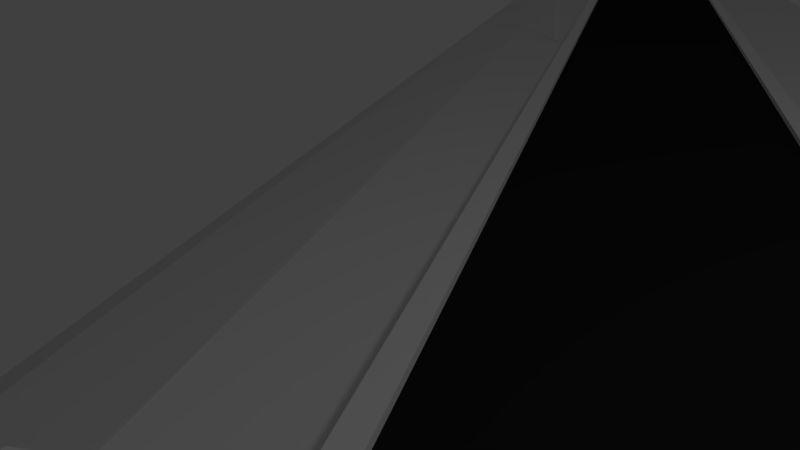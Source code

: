 # Source: road.blend  (saved by Blender 2.63.0; exported with 4.5.12 LTS)
import bpy
from mathutils import Matrix  # noqa: F401  (used for matrix-valued properties, if any)

bpy.ops.wm.read_factory_settings(use_empty=True)
scene = bpy.context.scene
scene.name = 'Scene'

# ---- collections
col_collection_1 = bpy.data.collections.new('Collection 1'); scene.collection.children.link(col_collection_1)

# ---- materials (node trees are filled in below, after node groups)
mat_warning_material = bpy.data.materials.new('Warning Material')
mat_warning_material.alpha_threshold = 0.0
mat_warning_material.use_transparent_shadow = False
mat_warning_material.diffuse_color = (0.2462, 0.2462, 0.2462, 1.0)
mat_warning_material.roughness = 0.5
mat_warning_material.specular_intensity = 0.0
mat_warning_material.line_color = (0.0, 0.0, 0.0, 1.0)
mat_sign_material = bpy.data.materials.new('Sign Material')
mat_sign_material.alpha_threshold = 0.0
mat_sign_material.use_transparent_shadow = False
mat_sign_material.roughness = 0.5
mat_sign_material.specular_intensity = 0.0
mat_sign_material.line_color = (0.0, 0.0, 0.0, 1.0)
mat_asphalt_material = bpy.data.materials.new('Asphalt Material')
mat_asphalt_material.alpha_threshold = 0.0
mat_asphalt_material.use_transparent_shadow = False
mat_asphalt_material.diffuse_color = (0.01885, 0.01885, 0.01885, 1.0)
mat_asphalt_material.roughness = 0.5
mat_asphalt_material.specular_intensity = 0.0
mat_asphalt_material.line_color = (0.0, 0.0, 0.0, 1.0)
mat_shoulder_material = bpy.data.materials.new('Shoulder Material')
mat_shoulder_material.alpha_threshold = 0.0
mat_shoulder_material.use_transparent_shadow = False
mat_shoulder_material.roughness = 0.5
mat_shoulder_material.specular_intensity = 0.0
mat_shoulder_material.line_color = (0.0, 0.0, 0.0, 1.0)
mat_curb_material = bpy.data.materials.new('Curb Material')
mat_curb_material.alpha_threshold = 0.0
mat_curb_material.use_transparent_shadow = False
mat_curb_material.diffuse_color = (0.8829, 0.8829, 0.8829, 1.0)
mat_curb_material.roughness = 0.5
mat_curb_material.specular_intensity = 0.0
mat_curb_material.line_color = (0.0, 0.0, 0.0, 1.0)

# ---- material node trees

# ---- world
world_world = bpy.data.worlds.new('World'); scene.world = world_world
world_world.color = (0.05088, 0.05088, 0.05088)
world_world.use_sun_shadow = False
world_world.sun_shadow_jitter_overblur = 0.0
world_world.cycles.sampling_method = 'MANUAL'
world_world.cycles.sample_map_resolution = 256

# ---- cameras
cam_camera = bpy.data.cameras.new('Camera')
cam_camera.clip_end = 100.0
cam_camera.lens = 35.0
cam_camera.sensor_width = 32.0
cam_camera.sensor_height = 18.0
cam_camera.ortho_scale = 7.314
cam_camera.dof.focus_distance = 0.0
cam_camera.dof.aperture_fstop = 128.0

# ---- lights
light_lamp = bpy.data.lights.new('Lamp', 'POINT')
light_lamp.transmission_factor = 0.0
light_lamp.cutoff_distance = 30.0
light_lamp.energy = 100.0
light_lamp.shadow_buffer_clip_start = 1.001
light_lamp.shadow_soft_size = 1.0
light_lamp.shadow_maximum_resolution = 0.006
light_lamp.use_absolute_resolution = True
light_lamp.cycles.use_multiple_importance_sampling = False

# ---- meshes
me_warning = bpy.data.meshes.new('Warning')
me_warning.from_pydata([(-1.0, -0.0892, -1.192), (-1.0, -0.01488, -1.219), (1.0, -0.01488, -1.219), (1.0, -0.0892, -1.192), (-1.0, 0.3529, 0.04512), (-1.0, 0.4272, 0.01857), (1.0, 0.4272, 0.01857), (1.0, 0.3529, 0.04512), (-0.9309, 0.4272, 0.01857), (0.9309, 0.4272, 0.01857), (0.9309, -0.01488, -1.219), (-0.9309, -0.01488, -1.219), (0.9309, 0.3529, 0.04512), (-0.9309, 0.3529, 0.04512), (-0.9309, -0.0892, -1.192), (0.9309, -0.0892, -1.192), (-1.0, -0.3046, -1.795), (-1.0, -0.2303, -1.822), (1.0, -0.2303, -1.822), (1.0, -0.3046, -1.795), (0.9309, -0.2303, -1.822), (-0.9309, -0.2303, -1.822), (-0.9309, -0.3046, -1.795), (0.9309, -0.3046, -1.795), (-1.0, 0.1872, -0.6531), (-1.0, 0.1129, -0.6265), (1.0, 0.1872, -0.6531), (1.0, 0.1129, -0.6265), (-0.9309, 0.1872, -0.6531), (0.9309, 0.1872, -0.6531), (0.9309, 0.1129, -0.6265), (-0.9309, 0.1129, -0.6265), (-1.0, 0.1645, -0.7169), (1.0, 0.1645, -0.7169), (1.0, 0.09013, -0.6903), (-0.9309, 0.1645, -0.7169), (0.9309, 0.1645, -0.7169), (0.9309, 0.09013, -0.6903), (-0.9309, 0.09013, -0.6903), (-1.0, 0.09013, -0.6903), (0.9309, 0.7199, -1.85), (-0.9309, 0.7199, -1.85), (1.0, 0.7199, -1.85), (-1.0, 0.7199, -1.85), (0.9309, 0.7427, -1.787), (-0.9309, 0.7427, -1.787), (1.0, 0.7427, -1.787), (-1.0, 0.7427, -1.787), (-32.84, 53.28, -1.192), (-32.9, 53.33, -1.219), (-31.64, 54.89, -1.219), (-31.59, 54.84, -1.192), (-33.18, 53.56, 0.04512), (-33.24, 53.61, 0.01857), (-31.99, 55.17, 0.01857), (-31.93, 55.12, 0.04512), (-33.2, 53.66, 0.01857), (-32.03, 55.11, 0.01857), (-31.69, 54.83, -1.219), (-32.85, 53.38, -1.219), (-31.97, 55.06, 0.04512), (-33.14, 53.61, 0.04512), (-32.79, 53.34, -1.192), (-31.63, 54.79, -1.192), (-32.67, 53.15, -1.795), (-32.73, 53.19, -1.822), (-31.48, 54.75, -1.822), (-31.42, 54.71, -1.795), (-31.52, 54.7, -1.822), (-32.68, 53.25, -1.822), (-32.63, 53.2, -1.795), (-31.46, 54.65, -1.795), (-33.05, 53.46, -0.6531), (-33.0, 53.41, -0.6265), (-31.8, 55.02, -0.6531), (-31.74, 54.97, -0.6265), (-33.01, 53.51, -0.6531), (-31.85, 54.96, -0.6531), (-31.79, 54.91, -0.6265), (-32.95, 53.46, -0.6265), (-33.04, 53.44, -0.7169), (-31.78, 55.0, -0.7169), (-31.73, 54.95, -0.6903), (-32.99, 53.49, -0.7169), (-31.83, 54.95, -0.7169), (-31.77, 54.9, -0.6903), (-32.93, 53.45, -0.6903), (-32.98, 53.39, -0.6903), (-32.26, 55.29, -1.85), (-33.43, 53.84, -1.85), (-32.22, 55.35, -1.85), (-33.47, 53.79, -1.85), (-32.28, 55.31, -1.787), (-33.44, 53.86, -1.787), (-32.24, 55.36, -1.787), (-33.49, 53.8, -1.787), (-60.36, 114.0, -1.192), (-60.39, 114.1, -1.219), (-58.61, 115.0, -1.219), (-58.58, 114.9, -1.192), (-60.56, 114.4, 0.04512), (-60.6, 114.5, 0.01857), (-58.82, 115.4, 0.01857), (-58.78, 115.3, 0.04512), (-60.53, 114.5, 0.01857), (-58.88, 115.3, 0.01857), (-58.68, 115.0, -1.219), (-60.33, 114.1, -1.219), (-58.84, 115.3, 0.04512), (-60.5, 114.4, 0.04512), (-60.3, 114.0, -1.192), (-58.64, 114.9, -1.192), (-60.26, 113.8, -1.795), (-60.3, 113.9, -1.822), (-58.52, 114.8, -1.822), (-58.48, 114.7, -1.795), (-58.58, 114.8, -1.822), (-60.23, 113.9, -1.822), (-60.2, 113.8, -1.795), (-58.54, 114.7, -1.795), (-60.49, 114.3, -0.6531), (-60.45, 114.2, -0.6265), (-58.71, 115.2, -0.6531), (-58.67, 115.1, -0.6265), (-60.43, 114.3, -0.6531), (-58.77, 115.1, -0.6531), (-58.73, 115.1, -0.6265), (-60.39, 114.2, -0.6265), (-60.48, 114.2, -0.7169), (-58.7, 115.1, -0.7169), (-58.66, 115.1, -0.6903), (-60.41, 114.3, -0.7169), (-58.76, 115.1, -0.7169), (-58.72, 115.0, -0.6903), (-60.38, 114.2, -0.6903), (-60.44, 114.2, -0.6903), (-59.01, 115.6, -1.85), (-60.67, 114.8, -1.85), (-58.95, 115.6, -1.85), (-60.73, 114.7, -1.85), (-59.02, 115.6, -1.787), (-60.68, 114.8, -1.787), (-58.96, 115.7, -1.787), (-60.74, 114.7, -1.787)], [], [(39, 32, 1, 0), (36, 33, 2, 10), (33, 34, 3, 2), (38, 39, 0, 14), (19, 18, 2, 3), (13, 8, 5, 4), (32, 35, 11, 1), (35, 36, 10, 11), (34, 37, 15, 3), (37, 38, 14, 15), (21, 17, 1, 11), (14, 11, 10, 15), (7, 6, 9, 12), (12, 9, 8, 13), (23, 20, 18, 19), (16, 17, 21, 22), (17, 16, 0, 1), (20, 23, 15, 10), (14, 0, 16, 22), (23, 19, 3, 15), (10, 2, 18, 20), (11, 14, 22, 21), (4, 5, 24, 25), (9, 6, 26, 29), (6, 7, 27, 26), (13, 4, 25, 31), (5, 8, 28, 24), (8, 9, 29, 28), (7, 12, 30, 27), (12, 13, 31, 30), (26, 27, 34, 33), (30, 31, 38, 37), (36, 29, 44, 40), (31, 25, 39, 38), (25, 24, 32, 39), (42, 46, 26, 33), (32, 24, 47, 43), (45, 47, 24, 28), (27, 30, 37, 34), (28, 29, 36, 35), (46, 44, 29, 26), (44, 46, 42, 40), (35, 32, 43, 41), (47, 45, 41, 43), (33, 36, 40, 42), (41, 45, 28, 35), (87, 80, 49, 48), (84, 81, 50, 58), (81, 82, 51, 50), (86, 87, 48, 62), (67, 66, 50, 51), (61, 56, 53, 52), (80, 83, 59, 49), (83, 84, 58, 59), (82, 85, 63, 51), (85, 86, 62, 63), (69, 65, 49, 59), (62, 59, 58, 63), (55, 54, 57, 60), (60, 57, 56, 61), (71, 68, 66, 67), (64, 65, 69, 70), (65, 64, 48, 49), (68, 71, 63, 58), (62, 48, 64, 70), (71, 67, 51, 63), (58, 50, 66, 68), (59, 62, 70, 69), (52, 53, 72, 73), (57, 54, 74, 77), (54, 55, 75, 74), (61, 52, 73, 79), (53, 56, 76, 72), (56, 57, 77, 76), (55, 60, 78, 75), (60, 61, 79, 78), (74, 75, 82, 81), (78, 79, 86, 85), (84, 77, 92, 88), (79, 73, 87, 86), (73, 72, 80, 87), (90, 94, 74, 81), (80, 72, 95, 91), (93, 95, 72, 76), (75, 78, 85, 82), (76, 77, 84, 83), (94, 92, 77, 74), (92, 94, 90, 88), (83, 80, 91, 89), (95, 93, 89, 91), (81, 84, 88, 90), (89, 93, 76, 83), (135, 128, 97, 96), (132, 129, 98, 106), (129, 130, 99, 98), (134, 135, 96, 110), (115, 114, 98, 99), (109, 104, 101, 100), (128, 131, 107, 97), (131, 132, 106, 107), (130, 133, 111, 99), (133, 134, 110, 111), (117, 113, 97, 107), (110, 107, 106, 111), (103, 102, 105, 108), (108, 105, 104, 109), (119, 116, 114, 115), (112, 113, 117, 118), (113, 112, 96, 97), (116, 119, 111, 106), (110, 96, 112, 118), (119, 115, 99, 111), (106, 98, 114, 116), (107, 110, 118, 117), (100, 101, 120, 121), (105, 102, 122, 125), (102, 103, 123, 122), (109, 100, 121, 127), (101, 104, 124, 120), (104, 105, 125, 124), (103, 108, 126, 123), (108, 109, 127, 126), (122, 123, 130, 129), (126, 127, 134, 133), (132, 125, 140, 136), (127, 121, 135, 134), (121, 120, 128, 135), (138, 142, 122, 129), (128, 120, 143, 139), (141, 143, 120, 124), (123, 126, 133, 130), (124, 125, 132, 131), (142, 140, 125, 122), (140, 142, 138, 136), (131, 128, 139, 137), (143, 141, 137, 139), (129, 132, 136, 138), (137, 141, 124, 131)])
_uv = me_warning.uv_layers.new(name='UVMap')
_uv.uv.foreach_set('vector', [0.14, 0.9798, 0.1399, 0.9663, 0.2314, 0.9663, 0.2315, 0.9798, 0.1043, 0.2571, 0.1065, 0.2011, 0.1315, 0.2142, 0.1391, 0.2272, 0.8622, 0.9663, 0.8623, 0.9798, 0.7708, 0.9798, 0.7707, 0.9663, 0.09112, 0.7918, 0.07306, 0.792, 0.07306, 0.6548, 0.09112, 0.6546, 0.6678, 0.9798, 0.6677, 0.9663, 0.7707, 0.9663, 0.7708, 0.9798, 0.01192, 0.9076, 0.05833, 0.9076, 0.05833, 0.9482, 0.01192, 0.9482, 0.09822, 0.4115, 0.1028, 0.3974, 0.1387, 0.408, 0.1383, 0.4147, 0.1028, 0.3974, 0.1043, 0.2571, 0.1391, 0.2272, 0.1387, 0.408, 0.1251, 0.7918, 0.107, 0.792, 0.107, 0.6548, 0.1251, 0.6546, 0.9649, 0.5632, 0.2181, 0.5648, 0.2172, 0.3539, 0.9641, 0.3524, 0.2006, 0.4119, 0.2002, 0.4186, 0.1383, 0.4147, 0.1387, 0.408, 0.4495, 0.9798, 0.4494, 0.9663, 0.5528, 0.9663, 0.5529, 0.9798, 0.01192, 0.5118, 0.05833, 0.5118, 0.05833, 0.5524, 0.01192, 0.5524, 0.01192, 0.5524, 0.05833, 0.5524, 0.05833, 0.9076, 0.01192, 0.9076, 0.656, 0.9798, 0.6559, 0.9663, 0.6677, 0.9663, 0.6678, 0.9798, 0.3346, 0.9798, 0.3345, 0.9663, 0.3464, 0.9663, 0.3465, 0.9798, 0.3345, 0.9663, 0.3346, 0.9798, 0.2315, 0.9798, 0.2314, 0.9663, 0.6559, 0.9663, 0.656, 0.9798, 0.5529, 0.9798, 0.5528, 0.9663, 0.09112, 0.6546, 0.07306, 0.6548, 0.07306, 0.5173, 0.09112, 0.5171, 0.107, 0.5173, 0.1251, 0.5171, 0.1251, 0.6546, 0.107, 0.6548, 0.1391, 0.2272, 0.1315, 0.2142, 0.2519, 0.1219, 0.2618, 0.1351, 0.4494, 0.9663, 0.4495, 0.9798, 0.3465, 0.9798, 0.3464, 0.9663, 0.02511, 0.9798, 0.02501, 0.9663, 0.1282, 0.9663, 0.1283, 0.9798, 0.01662, 0.2289, 0.01662, 0.2222, 0.07499, 0.192, 0.06971, 0.2278, 0.9769, 0.9663, 0.977, 0.9798, 0.8739, 0.9798, 0.8738, 0.9663, 0.09112, 0.9472, 0.07306, 0.9474, 0.07306, 0.8097, 0.09112, 0.8095, 0.01662, 0.4141, 0.01662, 0.4075, 0.07424, 0.393, 0.07273, 0.4144, 0.01662, 0.4075, 0.01662, 0.2289, 0.06971, 0.2278, 0.07424, 0.393, 0.1251, 0.9472, 0.107, 0.9474, 0.107, 0.8097, 0.1251, 0.8095, 0.9662, 0.8721, 0.2194, 0.8737, 0.2182, 0.5916, 0.9651, 0.59, 0.8738, 0.9663, 0.8739, 0.9798, 0.8623, 0.9798, 0.8622, 0.9663, 0.9651, 0.59, 0.2182, 0.5916, 0.2181, 0.5648, 0.9649, 0.5632, 0.1043, 0.2571, 0.06971, 0.2278, 0.09373, 0.2278, 0.09388, 0.2277, 0.09112, 0.8095, 0.07306, 0.8097, 0.07306, 0.792, 0.09112, 0.7918, 0.1283, 0.9798, 0.1282, 0.9663, 0.1399, 0.9663, 0.14, 0.9798, 0.09388, 0.2277, 0.09372, 0.2276, 0.07499, 0.192, 0.1065, 0.2011, 0.09822, 0.4115, 0.07273, 0.4144, 0.07571, 0.4249, 0.09215, 0.4259, 0.04747, 0.4333, 0.07571, 0.4249, 0.07273, 0.4144, 0.07424, 0.393, 0.1251, 0.8095, 0.107, 0.8097, 0.107, 0.792, 0.1251, 0.7918, 0.07424, 0.393, 0.06971, 0.2278, 0.1043, 0.2571, 0.1028, 0.3974, 0.09372, 0.2276, 0.09373, 0.2278, 0.06971, 0.2278, 0.07499, 0.192, 0.09373, 0.2278, 0.09372, 0.2276, 0.09388, 0.2277, 0.09388, 0.2277, 0.1028, 0.3974, 0.09822, 0.4115, 0.09215, 0.4259, 0.1369, 0.4515, 0.07571, 0.4249, 0.04747, 0.4333, 0.1369, 0.4515, 0.09215, 0.4259, 0.1065, 0.2011, 0.1043, 0.2571, 0.09388, 0.2277, 0.09388, 0.2277, 0.1369, 0.4515, 0.04747, 0.4333, 0.07424, 0.393, 0.1028, 0.3974, 0.14, 0.9798, 0.1399, 0.9663, 0.2314, 0.9663, 0.2315, 0.9798, 0.1043, 0.2571, 0.1065, 0.2011, 0.1315, 0.2142, 0.1391, 0.2272, 0.8622, 0.9663, 0.8623, 0.9798, 0.7708, 0.9798, 0.7707, 0.9663, 0.09112, 0.7918, 0.07306, 0.792, 0.07306, 0.6548, 0.09112, 0.6546, 0.6678, 0.9798, 0.6677, 0.9663, 0.7707, 0.9663, 0.7708, 0.9798, 0.01192, 0.9076, 0.05833, 0.9076, 0.05833, 0.9482, 0.01192, 0.9482, 0.09822, 0.4115, 0.1028, 0.3974, 0.1387, 0.408, 0.1383, 0.4147, 0.1028, 0.3974, 0.1043, 0.2571, 0.1391, 0.2272, 0.1387, 0.408, 0.1251, 0.7918, 0.107, 0.792, 0.107, 0.6548, 0.1251, 0.6546, 0.9649, 0.5632, 0.2181, 0.5648, 0.2172, 0.3539, 0.9641, 0.3524, 0.2006, 0.4119, 0.2002, 0.4186, 0.1383, 0.4147, 0.1387, 0.408, 0.4495, 0.9798, 0.4494, 0.9663, 0.5528, 0.9663, 0.5529, 0.9798, 0.01192, 0.5118, 0.05833, 0.5118, 0.05833, 0.5524, 0.01192, 0.5524, 0.01192, 0.5524, 0.05833, 0.5524, 0.05833, 0.9076, 0.01192, 0.9076, 0.656, 0.9798, 0.6559, 0.9663, 0.6677, 0.9663, 0.6678, 0.9798, 0.3346, 0.9798, 0.3345, 0.9663, 0.3464, 0.9663, 0.3465, 0.9798, 0.3345, 0.9663, 0.3346, 0.9798, 0.2315, 0.9798, 0.2314, 0.9663, 0.6559, 0.9663, 0.656, 0.9798, 0.5529, 0.9798, 0.5528, 0.9663, 0.09112, 0.6546, 0.07306, 0.6548, 0.07306, 0.5173, 0.09112, 0.5171, 0.107, 0.5173, 0.1251, 0.5171, 0.1251, 0.6546, 0.107, 0.6548, 0.1391, 0.2272, 0.1315, 0.2142, 0.2519, 0.1219, 0.2618, 0.1351, 0.4494, 0.9663, 0.4495, 0.9798, 0.3465, 0.9798, 0.3464, 0.9663, 0.02511, 0.9798, 0.02501, 0.9663, 0.1282, 0.9663, 0.1283, 0.9798, 0.01662, 0.2289, 0.01662, 0.2222, 0.07499, 0.192, 0.06971, 0.2278, 0.9769, 0.9663, 0.977, 0.9798, 0.8739, 0.9798, 0.8738, 0.9663, 0.09112, 0.9472, 0.07306, 0.9474, 0.07306, 0.8097, 0.09112, 0.8095, 0.01662, 0.4141, 0.01662, 0.4075, 0.07424, 0.393, 0.07273, 0.4144, 0.01662, 0.4075, 0.01662, 0.2289, 0.06971, 0.2278, 0.07424, 0.393, 0.1251, 0.9472, 0.107, 0.9474, 0.107, 0.8097, 0.1251, 0.8095, 0.9662, 0.8721, 0.2194, 0.8737, 0.2182, 0.5916, 0.9651, 0.59, 0.8738, 0.9663, 0.8739, 0.9798, 0.8623, 0.9798, 0.8622, 0.9663, 0.9651, 0.59, 0.2182, 0.5916, 0.2181, 0.5648, 0.9649, 0.5632, 0.1043, 0.2571, 0.06971, 0.2278, 0.09373, 0.2278, 0.09388, 0.2277, 0.09112, 0.8095, 0.07306, 0.8097, 0.07306, 0.792, 0.09112, 0.7918, 0.1283, 0.9798, 0.1282, 0.9663, 0.1399, 0.9663, 0.14, 0.9798, 0.09388, 0.2277, 0.09372, 0.2276, 0.07499, 0.192, 0.1065, 0.2011, 0.09822, 0.4115, 0.07273, 0.4144, 0.07571, 0.4249, 0.09215, 0.4259, 0.04747, 0.4333, 0.07571, 0.4249, 0.07273, 0.4144, 0.07424, 0.393, 0.1251, 0.8095, 0.107, 0.8097, 0.107, 0.792, 0.1251, 0.7918, 0.07424, 0.393, 0.06971, 0.2278, 0.1043, 0.2571, 0.1028, 0.3974, 0.09372, 0.2276, 0.09373, 0.2278, 0.06971, 0.2278, 0.07499, 0.192, 0.09373, 0.2278, 0.09372, 0.2276, 0.09388, 0.2277, 0.09388, 0.2277, 0.1028, 0.3974, 0.09822, 0.4115, 0.09215, 0.4259, 0.1369, 0.4515, 0.07571, 0.4249, 0.04747, 0.4333, 0.1369, 0.4515, 0.09215, 0.4259, 0.1065, 0.2011, 0.1043, 0.2571, 0.09388, 0.2277, 0.09388, 0.2277, 0.1369, 0.4515, 0.04747, 0.4333, 0.07424, 0.393, 0.1028, 0.3974, 0.14, 0.9798, 0.1399, 0.9663, 0.2314, 0.9663, 0.2315, 0.9798, 0.1043, 0.2571, 0.1065, 0.2011, 0.1315, 0.2142, 0.1391, 0.2272, 0.8622, 0.9663, 0.8623, 0.9798, 0.7708, 0.9798, 0.7707, 0.9663, 0.09112, 0.7918, 0.07306, 0.792, 0.07306, 0.6548, 0.09112, 0.6546, 0.6678, 0.9798, 0.6677, 0.9663, 0.7707, 0.9663, 0.7708, 0.9798, 0.01192, 0.9076, 0.05833, 0.9076, 0.05833, 0.9482, 0.01192, 0.9482, 0.09822, 0.4115, 0.1028, 0.3974, 0.1387, 0.408, 0.1383, 0.4147, 0.1028, 0.3974, 0.1043, 0.2571, 0.1391, 0.2272, 0.1387, 0.408, 0.1251, 0.7918, 0.107, 0.792, 0.107, 0.6548, 0.1251, 0.6546, 0.9649, 0.5632, 0.2181, 0.5648, 0.2172, 0.3539, 0.9641, 0.3524, 0.2006, 0.4119, 0.2002, 0.4186, 0.1383, 0.4147, 0.1387, 0.408, 0.4495, 0.9798, 0.4494, 0.9663, 0.5528, 0.9663, 0.5529, 0.9798, 0.01192, 0.5118, 0.05833, 0.5118, 0.05833, 0.5524, 0.01192, 0.5524, 0.01192, 0.5524, 0.05833, 0.5524, 0.05833, 0.9076, 0.01192, 0.9076, 0.656, 0.9798, 0.6559, 0.9663, 0.6677, 0.9663, 0.6678, 0.9798, 0.3346, 0.9798, 0.3345, 0.9663, 0.3464, 0.9663, 0.3465, 0.9798, 0.3345, 0.9663, 0.3346, 0.9798, 0.2315, 0.9798, 0.2314, 0.9663, 0.6559, 0.9663, 0.656, 0.9798, 0.5529, 0.9798, 0.5528, 0.9663, 0.09112, 0.6546, 0.07306, 0.6548, 0.07306, 0.5173, 0.09112, 0.5171, 0.107, 0.5173, 0.1251, 0.5171, 0.1251, 0.6546, 0.107, 0.6548, 0.1391, 0.2272, 0.1315, 0.2142, 0.2519, 0.1219, 0.2618, 0.1351, 0.4494, 0.9663, 0.4495, 0.9798, 0.3465, 0.9798, 0.3464, 0.9663, 0.02511, 0.9798, 0.02501, 0.9663, 0.1282, 0.9663, 0.1283, 0.9798, 0.01662, 0.2289, 0.01662, 0.2222, 0.07499, 0.192, 0.06971, 0.2278, 0.9769, 0.9663, 0.977, 0.9798, 0.8739, 0.9798, 0.8738, 0.9663, 0.09112, 0.9472, 0.07306, 0.9474, 0.07306, 0.8097, 0.09112, 0.8095, 0.01662, 0.4141, 0.01662, 0.4075, 0.07424, 0.393, 0.07273, 0.4144, 0.01662, 0.4075, 0.01662, 0.2289, 0.06971, 0.2278, 0.07424, 0.393, 0.1251, 0.9472, 0.107, 0.9474, 0.107, 0.8097, 0.1251, 0.8095, 0.9662, 0.8721, 0.2194, 0.8737, 0.2182, 0.5916, 0.9651, 0.59, 0.8738, 0.9663, 0.8739, 0.9798, 0.8623, 0.9798, 0.8622, 0.9663, 0.9651, 0.59, 0.2182, 0.5916, 0.2181, 0.5648, 0.9649, 0.5632, 0.1043, 0.2571, 0.06971, 0.2278, 0.09373, 0.2278, 0.09388, 0.2277, 0.09112, 0.8095, 0.07306, 0.8097, 0.07306, 0.792, 0.09112, 0.7918, 0.1283, 0.9798, 0.1282, 0.9663, 0.1399, 0.9663, 0.14, 0.9798, 0.09388, 0.2277, 0.09372, 0.2276, 0.07499, 0.192, 0.1065, 0.2011, 0.09822, 0.4115, 0.07273, 0.4144, 0.07571, 0.4249, 0.09215, 0.4259, 0.04747, 0.4333, 0.07571, 0.4249, 0.07273, 0.4144, 0.07424, 0.393, 0.1251, 0.8095, 0.107, 0.8097, 0.107, 0.792, 0.1251, 0.7918, 0.07424, 0.393, 0.06971, 0.2278, 0.1043, 0.2571, 0.1028, 0.3974, 0.09372, 0.2276, 0.09373, 0.2278, 0.06971, 0.2278, 0.07499, 0.192, 0.09373, 0.2278, 0.09372, 0.2276, 0.09388, 0.2277, 0.09388, 0.2277, 0.1028, 0.3974, 0.09822, 0.4115, 0.09215, 0.4259, 0.1369, 0.4515, 0.07571, 0.4249, 0.04747, 0.4333, 0.1369, 0.4515, 0.09215, 0.4259, 0.1065, 0.2011, 0.1043, 0.2571, 0.09388, 0.2277, 0.09388, 0.2277, 0.1369, 0.4515, 0.04747, 0.4333, 0.07424, 0.393, 0.1028, 0.3974])
me_warning.materials.append(mat_warning_material)
me_warning.use_remesh_preserve_volume = False
me_warning.use_remesh_preserve_attributes = False
me_warning.use_mirror_vertex_groups = False
me_warning.update()
me_sign = bpy.data.meshes.new('Sign')
me_sign.from_pydata([(-1.0, -0.3696, -1.0), (-1.0, 0.3696, -1.0), (1.0, 0.3696, -1.0), (1.0, -0.3696, -1.0), (-1.0, -0.3696, 22.04), (-1.0, 0.3696, 22.04), (1.0, 0.3696, 22.04), (1.0, -0.3696, 22.04), (-3.782, -0.3696, 22.04), (-3.782, 0.3696, 22.04), (12.94, 0.3696, 22.04), (12.94, -0.3696, 22.04), (-1.0, -0.3696, 25.39), (-1.0, 0.3696, 25.39), (1.0, 0.3696, 25.39), (1.0, -0.3696, 25.39), (-3.782, -0.3696, 25.39), (-3.782, 0.3696, 25.39), (12.94, 0.3696, 25.39), (12.94, -0.3696, 25.39), (-1.0, -0.3696, 26.32), (-1.0, 0.3696, 26.32), (1.0, 0.3696, 26.32), (1.0, -0.3696, 26.32)], [], [(4, 5, 1, 0), (5, 6, 2, 1), (6, 7, 3, 2), (7, 4, 0, 3), (10, 11, 7, 6), (8, 9, 5, 4), (14, 18, 10, 6), (13, 14, 6, 5), (19, 15, 7, 11), (12, 16, 8, 4), (15, 12, 4, 7), (18, 19, 11, 10), (17, 13, 5, 9), (16, 17, 9, 8), (16, 12, 13, 17), (18, 14, 15, 19), (21, 22, 14, 13), (21, 20, 23, 22), (23, 20, 12, 15), (13, 12, 20, 21), (15, 14, 22, 23)])
_uv = me_sign.uv_layers.new(name='UVMap')
_uv.uv.foreach_set('vector', [0.3145, 0.8039, 0.2096, 0.8078, 0.2096, 0.007722, 0.3145, 0.003861, 0.2096, 0.8078, 0.1048, 0.8117, 0.1048, 0.01158, 0.2096, 0.007722, 0.1048, 0.8117, 0.0, 0.8155, 3.312e-08, 0.01544, 0.1048, 0.01158, 0.4193, 0.8001, 0.3145, 0.8039, 0.3145, 0.003861, 0.4193, 0.0, 0.7527, 0.0, 0.7527, 0.05585, 0.4193, 0.05585, 0.4193, 1.325e-07, 0.08186, 0.932, 0.08187, 0.9909, 7.585e-06, 0.9909, 0.0, 0.932, 0.1661, 0.8155, 0.5807, 0.8155, 0.5807, 0.932, 0.1661, 0.932, 0.09662, 0.8155, 0.1661, 0.8155, 0.1661, 0.932, 0.09662, 0.932, 1.0, 0.8155, 0.5854, 0.8155, 0.5854, 0.699, 1.0, 0.699, 0.5159, 0.8155, 0.4193, 0.8155, 0.4193, 0.699, 0.5159, 0.699, 0.5854, 0.8155, 0.5159, 0.8155, 0.5159, 0.699, 0.5854, 0.699, 0.8463, 6.624e-08, 0.8463, 0.05585, 0.7527, 0.05585, 0.7527, 0.0, 0.0, 0.8155, 0.09662, 0.8155, 0.09662, 0.932, 1.656e-08, 0.932, 0.1806, 0.932, 0.1806, 0.9909, 0.08187, 0.9909, 0.08186, 0.932, 0.1806, 0.932, 0.2624, 0.932, 0.2624, 0.9909, 0.1806, 0.9909, 0.6716, 0.995, 0.3203, 0.995, 0.3203, 0.9361, 0.6716, 0.9361, 0.2825, 0.9745, 0.3035, 0.9733, 0.3203, 0.995, 0.2624, 0.9909, 0.2825, 0.9745, 0.2793, 0.9536, 0.3002, 0.9525, 0.3035, 0.9733, 0.3002, 0.9525, 0.2793, 0.9536, 0.2624, 0.932, 0.3203, 0.9361, 0.2624, 0.9909, 0.2624, 0.932, 0.2793, 0.9536, 0.2825, 0.9745, 0.3203, 0.9361, 0.3203, 0.995, 0.3035, 0.9733, 0.3002, 0.9525])
me_sign.materials.append(mat_sign_material)
me_sign.use_remesh_preserve_volume = False
me_sign.use_remesh_preserve_attributes = False
me_sign.use_mirror_vertex_groups = False
me_sign.update()
me_road = bpy.data.meshes.new('Road')
me_road.from_pydata([(1.0, -1.0, -0.2408), (-1.0, -1.0, -0.2408), (1.0, 1.0, -0.2408), (-1.0, 1.0, -0.2408), (0.0, -1.0, 0.0), (0.0, 1.0, 0.0), (-1.0, 0.0, -0.2408), (1.0, 0.0, -0.2408), (0.0, 0.0, 0.0), (-0.5, -1.0, 0.0), (-0.5, 1.0, 0.0), (-1.0, -0.5, -0.2408), (1.0, 0.5, -0.2408), (0.5, -1.0, 0.0), (0.5, 1.0, 0.0), (-1.0, 0.5, -0.2408), (1.0, -0.5, -0.2408), (0.0, -0.5, 0.0), (0.0, 0.5, 0.0), (0.5, 0.0, 0.0), (-0.5, 0.0, 0.0), (-0.5, -0.5, 0.0), (0.5, -0.5, 0.0), (0.5, 0.5, 0.0), (-0.5, 0.5, 0.0), (-0.75, -1.0, -0.07548), (-0.75, 1.0, -0.07548), (-0.75, 0.0, -0.07548), (-0.75, -0.5, -0.07548), (-0.75, 0.5, -0.07548), (0.2625, 1.0, 0.0), (0.2625, 0.0, 0.0), (0.2625, -0.5, 0.0), (-0.2625, 0.5, 0.0), (0.2625, 0.5, 0.0), (-0.2625, -0.5, 0.0), (-0.2625, 1.0, 0.0), (-0.2625, -1.0, 0.0), (-0.2625, 0.0, 0.0), (0.75, -0.5, -0.07548), (0.75, 0.0, -0.07548), (0.75, 1.0, -0.07548), (0.75, 0.5, -0.07548), (0.2625, -1.0, 0.0), (0.75, -1.0, -0.07548), (-0.3, 0.5, 0.0), (-0.3, -0.5, 0.0), (-0.3, -1.0, 0.0), (-0.3, 0.0, 0.0), (-0.3, 1.0, 0.0), (0.3, -1.0, 0.0), (0.3, 0.0, 0.0), (0.3, 0.5, 0.0), (0.3, -0.5, 0.0), (-0.2625, -0.5, 0.01243), (-0.2625, 1.0, 0.01243), (-0.2625, -1.0, 0.01243), (-0.2625, 0.0, 0.01243), (0.2625, 0.0, 0.01243), (0.2625, -0.5, 0.01243), (-0.2625, 0.5, 0.01243), (-0.3, -1.0, 0.01243), (0.2625, -1.0, 0.01243), (-0.3, 0.5, 0.01243), (-0.3, -0.5, 0.01243), (0.2625, 1.0, 0.01243), (0.2625, 0.5, 0.01243), (-0.3, 0.0, 0.01243), (-0.3, 1.0, 0.01243), (0.3, -1.0, 0.01243), (0.3, 1.0, 0.0), (0.3, 1.0, 0.01243), (0.3, -0.5, 0.01243), (0.3, 0.5, 0.01243), (0.3, 0.0, 0.01243)], [], [(28, 11, 1, 25), (32, 17, 4, 43), (34, 18, 8, 31), (29, 15, 6, 27), (46, 21, 9, 47), (48, 20, 21, 46), (27, 6, 11, 28), (39, 22, 13, 44), (40, 19, 22, 39), (31, 8, 17, 32), (42, 23, 19, 40), (41, 14, 23, 42), (30, 5, 18, 34), (45, 24, 20, 48), (49, 10, 24, 45), (26, 3, 15, 29), (21, 28, 25, 9), (24, 29, 27, 20), (20, 27, 28, 21), (10, 26, 29, 24), (8, 38, 35, 17), (16, 39, 44, 0), (17, 35, 37, 4), (73, 74, 51, 52), (5, 36, 33, 18), (18, 33, 38, 8), (71, 73, 52, 70), (45, 48, 67, 63), (7, 40, 39, 16), (12, 42, 40, 7), (2, 41, 42, 12), (57, 54, 35, 38), (34, 31, 58, 66), (74, 72, 53, 51), (48, 46, 64, 67), (14, 70, 52, 23), (74, 58, 59, 72), (73, 66, 58, 74), (19, 51, 53, 22), (23, 52, 51, 19), (71, 65, 66, 73), (72, 59, 62, 69), (22, 53, 50, 13), (55, 68, 63, 60), (57, 67, 64, 54), (60, 63, 67, 57), (54, 64, 61, 56), (49, 45, 63, 68), (31, 32, 59, 58), (72, 69, 50, 53), (60, 57, 38, 33), (55, 60, 33, 36), (30, 34, 66, 65), (32, 43, 62, 59), (54, 56, 37, 35), (46, 47, 61, 64)])
me_road.polygons.foreach_set('material_index', [1, 0, 0, 1, 1, 1, 1, 1, 1, 0, 1, 1, 0, 1, 1, 1, 1, 1, 1, 1, 0, 1, 0, 2, 0, 0, 2, 2, 1, 1, 1, 2, 2, 2, 2, 1, 2, 2, 1, 1, 2, 2, 1, 2, 2, 2, 2, 2, 2, 2, 2, 2, 2, 2, 2, 2])
_uv = me_road.uv_layers.new(name='UVMap')
_uv.uv.foreach_set('vector', [0.1234, 0.2055, 0.0, 0.2056, 0.000333, 0.0, 0.1236, 0.000248, 0.606, 0.2062, 0.4991, 0.2065, 0.4982, 0.002229, 0.6049, 0.002022, 0.6085, 0.6182, 0.5009, 0.6183, 0.5, 0.4124, 0.6075, 0.4123, 0.1249, 0.618, 0.001384, 0.6189, 0.0002175, 0.4121, 0.1239, 0.4116, 0.3121, 0.205, 0.2306, 0.2052, 0.2309, 0.0006469, 0.312, 0.0009683, 0.3134, 0.411, 0.2314, 0.4112, 0.2306, 0.2052, 0.3121, 0.205, 0.1239, 0.4116, 0.0002175, 0.4121, 0.0, 0.2056, 0.1234, 0.2055, 0.8751, 0.2069, 0.7676, 0.2075, 0.7656, 0.002424, 0.8731, 0.001256, 0.8761, 0.4132, 0.7686, 0.4137, 0.7676, 0.2075, 0.8751, 0.2069, 0.6075, 0.4123, 0.5, 0.4124, 0.4991, 0.2065, 0.606, 0.2062, 0.8766, 0.6194, 0.7694, 0.6197, 0.7686, 0.4137, 0.8761, 0.4132, 0.8764, 0.8246, 0.7691, 0.8242, 0.7694, 0.6197, 0.8766, 0.6194, 0.6096, 0.8221, 0.5018, 0.8226, 0.5009, 0.6183, 0.6085, 0.6182, 0.3145, 0.6172, 0.2324, 0.6174, 0.2314, 0.4112, 0.3134, 0.411, 0.3166, 0.8215, 0.2344, 0.8225, 0.2324, 0.6174, 0.3145, 0.6172, 0.127, 0.8236, 0.003458, 0.8249, 0.001384, 0.6189, 0.1249, 0.618, 0.2306, 0.2052, 0.1234, 0.2055, 0.1236, 0.000248, 0.2309, 0.0006469, 0.2324, 0.6174, 0.1249, 0.618, 0.1239, 0.4116, 0.2314, 0.4112, 0.2314, 0.4112, 0.1239, 0.4116, 0.1234, 0.2055, 0.2306, 0.2052, 0.2344, 0.8225, 0.127, 0.8236, 0.1249, 0.618, 0.2324, 0.6174, 0.5, 0.4124, 0.3925, 0.4126, 0.3915, 0.2067, 0.4991, 0.2065, 0.9986, 0.206, 0.8751, 0.2069, 0.8731, 0.001256, 0.9965, 1.318e-05, 0.4991, 0.2065, 0.3915, 0.2067, 0.3904, 0.002739, 0.4982, 0.002229, 0.6614, 0.6186, 0.6603, 0.4126, 0.6866, 0.4139, 0.6879, 0.6199, 0.5018, 0.8226, 0.3951, 0.8229, 0.394, 0.6187, 0.5009, 0.6183, 0.5009, 0.6183, 0.394, 0.6187, 0.3925, 0.4126, 0.5, 0.4124, 0.6618, 0.8225, 0.6614, 0.6186, 0.6879, 0.6199, 0.688, 0.8239, 0.3145, 0.6172, 0.3134, 0.411, 0.3397, 0.4122, 0.3409, 0.6184, 0.9998, 0.4128, 0.8761, 0.4132, 0.8751, 0.2069, 0.9986, 0.206, 1.0, 0.6193, 0.8766, 0.6194, 0.8761, 0.4132, 0.9998, 0.4128, 0.9997, 0.8249, 0.8764, 0.8246, 0.8766, 0.6194, 1.0, 0.6193, 0.3661, 0.4114, 0.3651, 0.2054, 0.3915, 0.2067, 0.3925, 0.4126, 0.6085, 0.6182, 0.6075, 0.4123, 0.6339, 0.4135, 0.6349, 0.6195, 0.6603, 0.4126, 0.6591, 0.2065, 0.6855, 0.2077, 0.6866, 0.4139, 0.3134, 0.411, 0.3121, 0.205, 0.3386, 0.2062, 0.3397, 0.4122, 0.7691, 0.8242, 0.688, 0.8239, 0.6879, 0.6199, 0.7694, 0.6197, 0.6603, 0.4126, 0.6339, 0.4135, 0.6325, 0.2074, 0.6591, 0.2065, 0.6614, 0.6186, 0.6349, 0.6195, 0.6339, 0.4135, 0.6603, 0.4126, 0.7686, 0.4137, 0.6866, 0.4139, 0.6855, 0.2077, 0.7676, 0.2075, 0.7694, 0.6197, 0.6879, 0.6199, 0.6866, 0.4139, 0.7686, 0.4137, 0.6618, 0.8225, 0.6357, 0.8234, 0.6349, 0.6195, 0.6614, 0.6186, 0.6591, 0.2065, 0.6325, 0.2074, 0.6312, 0.003265, 0.6574, 0.0023, 0.7676, 0.2075, 0.6855, 0.2077, 0.6834, 0.003433, 0.7656, 0.002424, 0.3688, 0.8216, 0.3426, 0.8226, 0.3409, 0.6184, 0.3675, 0.6175, 0.3661, 0.4114, 0.3397, 0.4122, 0.3386, 0.2062, 0.3651, 0.2054, 0.3675, 0.6175, 0.3409, 0.6184, 0.3397, 0.4122, 0.3661, 0.4114, 0.3651, 0.2054, 0.3386, 0.2062, 0.3382, 0.00233, 0.3643, 0.001491, 0.3166, 0.8215, 0.3145, 0.6172, 0.3409, 0.6184, 0.3426, 0.8226, 0.6075, 0.4123, 0.606, 0.2062, 0.6325, 0.2074, 0.6339, 0.4135, 0.6591, 0.2065, 0.6574, 0.0023, 0.6834, 0.003433, 0.6855, 0.2077, 0.3675, 0.6175, 0.3661, 0.4114, 0.3925, 0.4126, 0.394, 0.6187, 0.3688, 0.8216, 0.3675, 0.6175, 0.394, 0.6187, 0.3951, 0.8229, 0.6096, 0.8221, 0.6085, 0.6182, 0.6349, 0.6195, 0.6357, 0.8234, 0.606, 0.2062, 0.6049, 0.002022, 0.6312, 0.003265, 0.6325, 0.2074, 0.3651, 0.2054, 0.3643, 0.001491, 0.3904, 0.002739, 0.3915, 0.2067, 0.3121, 0.205, 0.312, 0.0009683, 0.3382, 0.00233, 0.3386, 0.2062])
me_road.materials.append(mat_asphalt_material)
me_road.materials.append(mat_shoulder_material)
me_road.materials.append(mat_curb_material)
me_road.use_remesh_preserve_volume = False
me_road.use_remesh_preserve_attributes = False
me_road.use_mirror_vertex_groups = False
me_road.update()

# ---- objects
ob_warning = bpy.data.objects.new('Warning', me_warning)
ob_sign = bpy.data.objects.new('Sign', me_sign)
ob_road = bpy.data.objects.new('Road', me_road)
ob_lamp = bpy.data.objects.new('Lamp', light_lamp)
ob_camera = bpy.data.objects.new('Camera', cam_camera)

# ---- transforms, parenting, visibility, modifiers, constraints
ob_warning.location = (0.7617, 6.55, 0.3569)
ob_warning.rotation_euler = (0.0, 0.0, -0.4531)
ob_warning.scale = (0.2008, 0.2008, 0.2008)
ob_warning.hide_render = True
ob_warning.lineart.crease_threshold = 0.0
ob_sign.location = (-1.336, -1.932, 0.03845)
ob_sign.scale = (0.0308, 0.0308, 0.0308)
ob_sign.lineart.crease_threshold = 0.0
_m = ob_sign.modifiers.new('Array', 'ARRAY')
_m.count = 4
_m.constant_offset_displace = (0.0, 0.0, 0.0)
_m.relative_offset_displace = (0.0, 500.0, 0.0)
ob_road.location = (0.0, 0.0, 0.0)
ob_road.scale = (4.0, 4.0, 4.0)
ob_road.lineart.crease_threshold = 0.0
_vg = ob_road.vertex_groups.new(name='Asphalt')
_vg = ob_road.vertex_groups.new(name='Shoulder')
_vg = ob_road.vertex_groups.new(name='Curb')
_m = ob_road.modifiers.new('Array', 'ARRAY')
_m.count = 5
_m.constant_offset_displace = (0.0, 0.0, 0.0)
_m.relative_offset_displace = (0.0, 1.0, 0.0)
ob_lamp.location = (4.062, -1.634, 4.456)
ob_lamp.rotation_euler = (0.6503, 0.05522, 1.866)
ob_lamp.lock_rotations_4d = False
ob_lamp.empty_display_type = 'ARROWS'
ob_lamp.color = (0.0, 0.0, 0.0, 0.0)
ob_lamp.lineart.crease_threshold = 0.0
ob_camera.location = (-0.2459, -3.115, 1.818)
ob_camera.rotation_euler = (1.221, 0.01457, 0.2595)
ob_camera.lock_rotations_4d = False
ob_camera.empty_display_type = 'ARROWS'
ob_camera.color = (0.0, 0.0, 0.0, 0.0)
ob_camera.display_type = 'WIRE'
ob_camera.lineart.crease_threshold = 0.0

# ---- collection membership
col_collection_1.objects.link(ob_warning)
col_collection_1.objects.link(ob_sign)
col_collection_1.objects.link(ob_road)
col_collection_1.objects.link(ob_lamp)
col_collection_1.objects.link(ob_camera)

# ---- scene / render settings (as saved in the file)
scene.camera = ob_camera
scene.frame_start = 1; scene.frame_end = 250; scene.frame_set(0)
scene.render.engine = 'BLENDER_EEVEE_NEXT'
scene.render.image_settings.color_mode = 'RGB'
scene.render.image_settings.compression = 90
scene.render.resolution_percentage = 50
scene.render.dither_intensity = 0.0
scene.render.bake_margin = 4
scene.render.bake_bias = 0.0
scene.cycles.use_denoising = False
scene.cycles.samples = 10
scene.cycles.sampling_pattern = 'TABULATED_SOBOL'
scene.cycles.light_sampling_threshold = 0.0
scene.cycles.use_adaptive_sampling = False
scene.cycles.use_light_tree = False
scene.cycles.blur_glossy = 0.0
scene.cycles.volume_bounces = 1
scene.cycles.pixel_filter_type = 'GAUSSIAN'
scene.cycles.sample_clamp_indirect = 0.0
scene.view_settings.view_transform = 'Standard'
bpy.context.view_layer.update()
